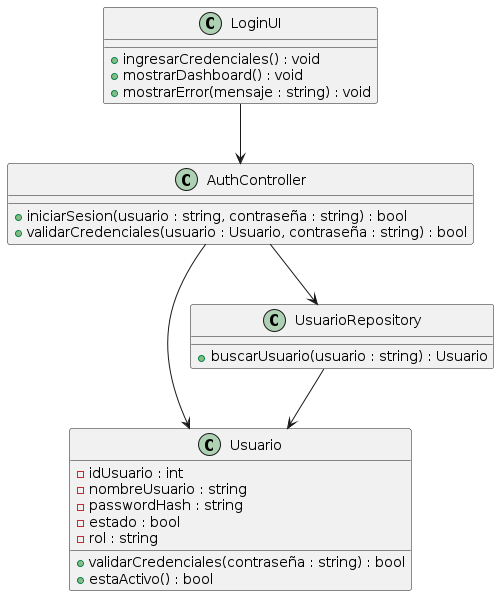

The diagram above was rendered by PlantUML. Its source (embedded in the PNG):
@startuml
class Usuario {
  - idUsuario : int
  - nombreUsuario : string
  - passwordHash : string
  - estado : bool
  - rol : string
  + validarCredenciales(contraseña : string) : bool
  + estaActivo() : bool
}
class AuthController {
  + iniciarSesion(usuario : string, contraseña : string) : bool
  + validarCredenciales(usuario : Usuario, contraseña : string) : bool
}
class LoginUI {
  + ingresarCredenciales() : void
  + mostrarDashboard() : void
  + mostrarError(mensaje : string) : void
}
class UsuarioRepository {
  + buscarUsuario(usuario : string) : Usuario
}
LoginUI --> AuthController
AuthController --> UsuarioRepository
UsuarioRepository --> Usuario
AuthController --> Usuario
@enduml